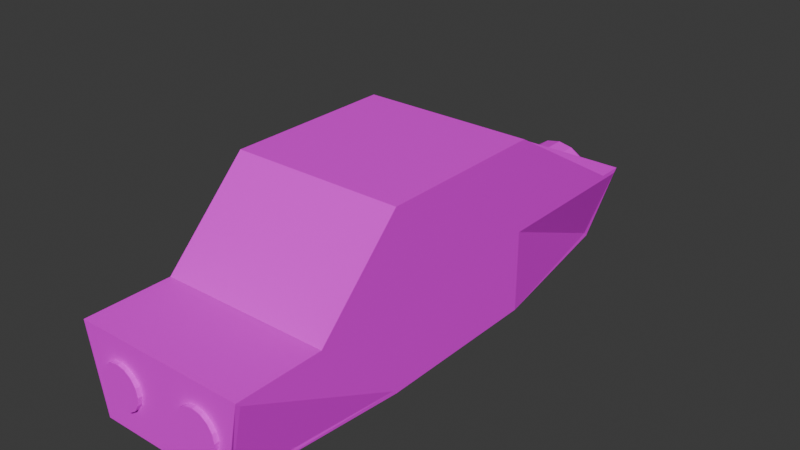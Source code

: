 # Source: car.blend  (saved by Blender 4.4.32; exported with 4.5.12 LTS)
import bpy
from mathutils import Matrix  # noqa: F401  (used for matrix-valued properties, if any)

bpy.ops.wm.read_factory_settings(use_empty=True)
scene = bpy.context.scene
scene.name = 'Scene'

# ---- collections
col_collection = bpy.data.collections.new('Collection'); scene.collection.children.link(col_collection)

# ---- images (referenced by path relative to the original .blend; pixels are not part of the script)
import os
ASSET_DIR = os.environ.get("B2B_ASSET_DIR", "")  # directory of the original .blend (textures are referenced by path, not embedded)
HERE = os.path.dirname(os.path.abspath(__file__))  # packed textures are extracted next to this script under _unpacked/

def load_image(name, relpath, width, height, colorspace="sRGB"):
    """Load a texture the original file referenced (path relative to the .blend, or extracted next to this script)."""
    p = next((c for c in (os.path.join(HERE, relpath), os.path.join(ASSET_DIR, relpath)) if relpath and os.path.exists(c)), "")
    if p:
        img = bpy.data.images.load(p, check_existing=True)
        img.name = name
    else:  # same state as the original file: an image datablock whose file is absent (Cycles renders it pink)
        img = bpy.data.images.new(name, width, height)
        img.source = "FILE"
        img.filepath = "//" + (relpath or name)
    img.colorspace_settings.name = colorspace
    return img
img_texture_01_black_png = load_image('texture_01_black.png', 'texture_01_black.png', 1024, 1024, 'sRGB')
img_holo_png = load_image('holo.png', 'holo.png', 1024, 1024, 'sRGB')
img_frame_4_png = load_image('frame_4.png', 'frame_4.png', 1024, 1024, 'sRGB')
img_texture_01_white_png = load_image('texture_01_white.png', 'texture_01_white.png', 1024, 1024, 'sRGB')

# ---- materials (node trees are filled in below, after node groups)
mat_base = bpy.data.materials.new('Base')
mat_base.alpha_threshold = 0.0
mat_base.roughness = 0.5
mat_base.line_color = (0.0, 0.0, 0.0, 1.0)
mat_window = bpy.data.materials.new('window')
mat_frame1 = bpy.data.materials.new('Frame1')
mat_light = bpy.data.materials.new('light')

# ---- material node trees
mat_base.use_nodes = True; mat_base.node_tree.nodes.clear()
_N = mat_base.node_tree.nodes; _L = mat_base.node_tree.links
n0 = _N.new('ShaderNodeOutputMaterial'); n0.name = 'Material Output'; n0.location = (300, 300)
n1 = _N.new('ShaderNodeBsdfPrincipled'); n1.name = 'Principled BSDF'; n1.location = (10, 300)
n1.inputs[3].default_value = 1.45
n2 = _N.new('ShaderNodeTexImage'); n2.name = '画像テクスチャ'; n2.location = (-280, 280)
n2.image = img_texture_01_black_png
_L.new(n1.outputs[0], n0.inputs[0])
_L.new(n2.outputs[0], n1.inputs[0])
n0.is_active_output = True
mat_window.use_nodes = True; mat_window.node_tree.nodes.clear()
_N = mat_window.node_tree.nodes; _L = mat_window.node_tree.links
n0 = _N.new('ShaderNodeBsdfPrincipled'); n0.name = 'プリンシプルBSDF'; n0.location = (10, 300)
n1 = _N.new('ShaderNodeOutputMaterial'); n1.name = 'マテリアル出力'; n1.location = (300, 300)
n2 = _N.new('ShaderNodeTexImage'); n2.name = '画像テクスチャ'; n2.location = (-280, 280)
n2.image = img_holo_png
_L.new(n0.outputs[0], n1.inputs[0])
_L.new(n2.outputs[0], n0.inputs[0])
n1.is_active_output = True
mat_frame1.use_nodes = True; mat_frame1.node_tree.nodes.clear()
_N = mat_frame1.node_tree.nodes; _L = mat_frame1.node_tree.links
n0 = _N.new('ShaderNodeBsdfPrincipled'); n0.name = 'プリンシプルBSDF'; n0.location = (10, 300)
n1 = _N.new('ShaderNodeOutputMaterial'); n1.name = 'マテリアル出力'; n1.location = (300, 300)
n2 = _N.new('ShaderNodeTexImage'); n2.name = '画像テクスチャ'; n2.location = (-280, 280)
n2.image = img_frame_4_png
_L.new(n0.outputs[0], n1.inputs[0])
_L.new(n2.outputs[0], n0.inputs[0])
n1.is_active_output = True
mat_light.use_nodes = True; mat_light.node_tree.nodes.clear()
_N = mat_light.node_tree.nodes; _L = mat_light.node_tree.links
n0 = _N.new('ShaderNodeBsdfPrincipled'); n0.name = 'プリンシプルBSDF'; n0.location = (10, 300)
n1 = _N.new('ShaderNodeOutputMaterial'); n1.name = 'マテリアル出力'; n1.location = (300, 300)
n2 = _N.new('ShaderNodeTexImage'); n2.name = '画像テクスチャ'; n2.location = (-280, 280)
n2.image = img_texture_01_white_png
_L.new(n0.outputs[0], n1.inputs[0])
_L.new(n2.outputs[0], n0.inputs[0])
n1.is_active_output = True

# ---- world
world_world = bpy.data.worlds.new('World'); scene.world = world_world
world_world.use_nodes = True; world_world.node_tree.nodes.clear()
_N = world_world.node_tree.nodes; _L = world_world.node_tree.links
n0 = _N.new('ShaderNodeOutputWorld'); n0.name = 'World Output'; n0.location = (300, 300)
n1 = _N.new('ShaderNodeBackground'); n1.name = 'Background'; n1.location = (10, 300)
n1.inputs[0].default_value = (0.05088, 0.05088, 0.05088, 1.0)
_L.new(n1.outputs[0], n0.inputs[0])
n0.is_active_output = True
world_world.color = (0.05088, 0.05088, 0.05088)
world_world.sun_shadow_jitter_overblur = 0.0

# ---- meshes
me_cube = bpy.data.meshes.new('Cube')
me_cube.from_pydata([(1.035, 0.95, 0.9646), (1.05, 1.0, -0.95), (1.035, -0.95, 0.9646), (1.05, -1.0, -0.95), (-1.043, 0.95, 0.9746), (-1.0, 1.0, -1.0), (-1.043, -0.95, 0.9746), (-1.0, -1.0, -1.0), (1.965, 0.95, 0.03536), (-2.657, -0.95, 0.02535), (1.965, -0.95, 0.03536), (-2.657, 0.95, 0.02535), (-0.95, -0.95, 1.0), (-1.0, -1.0, -1.0), (-0.95, 0.95, 1.0), (-0.95, 1.0, 0.05), (-0.95, -1.0, 0.05), (0.95, 0.95, 1.0), (0.95, 1.0, 0.05), (0.95, -0.95, 1.0), (0.95, -1.0, 0.05), (2.95, 0.95, 0.0), (2.95, 0.8071, -0.95), (2.95, -0.95, 0.0), (2.95, -0.8071, -0.95), (-2.95, 0.6785, -0.95), (-3.0, -0.6928, -0.95), (-2.95, 1.0, -0.05), (-2.95, -1.0, -0.05), (0.95, 1.0, 0.95), (0.95, -1.0, 0.95), (1.879, 1.0, 0.05), (1.879, -1.0, 0.05), (-0.95, -1.0, 0.95), (-0.95, 1.0, 0.95), (-2.7, -1.0, 0.0), (-2.516, 1.0, 0.05), (-2.516, -1.0, 0.05), (-1.05, -1.0, 0.9126), (-1.05, -1.0, 0.05), (-1.0, -1.0, 1.0), (1.05, -1.0, 0.05), (-1.0, -1.0, -0.05), (1.05, -1.0, 0.8793), (1.0, -1.0, 1.0), (2.05, -0.95, 0.0), (1.05, -1.0, -0.05), (-1.05, 1.0, 0.9126), (-1.05, 1.0, 0.05), (1.05, 1.0, 0.05), (1.05, 1.0, 0.8793), (-1.0, 1.0, 1.0), (-1.0, 1.0, -0.05), (1.0, 1.0, 1.0), (2.05, 0.95, 0.0), (1.05, 1.0, -0.05), (2.95, 1.0, -0.05), (2.95, -1.0, -0.05), (0.95, -1.0, -0.95), (1.0, -1.0, -1.0), (2.0, -1.0, 0.0), (0.95, -1.0, -0.05), (3.0, -0.95, -0.05), (3.0, -0.7571, -0.95), (1.0, -1.0, -1.0), (-1.0, -1.0, -0.95), (1.0, -1.0, 0.0), (-3.0, -0.95, -0.05), (-2.95, -0.7428, -0.95), (-1.0, -1.0, 0.0), (-2.75, -0.95, 0.0), (0.95, 1.0, -0.05), (2.0, 1.0, 0.0), (3.0, 0.95, -0.05), (3.0, 0.7571, -0.95), (1.0, 1.0, -1.0), (-1.0, 1.0, 0.0), (1.0, 1.0, 0.0), (-3.0, 0.95, -0.05), (-3.0, 0.6285, -0.95), (-2.75, 0.95, 0.0), (-1.0, 1.0, -0.95), (0.95, 1.0, -0.95), (3.0, 1.0, 0.0), (3.0, 0.8071, -1.0), (3.0, -1.0, 0.0), (3.0, -0.8071, -1.0), (-3.0, 0.6785, -1.0), (-2.95, 0.95, 0.0), (-3.0, -0.7428, -1.0), (-2.95, -0.95, 0.0), (-2.7, 1.0, 0.0), (-2.7, -1.0, 0.0), (-3.0, -1.0, 0.0), (-3.0, 1.0, 0.0)], [(64, 59), (7, 13), (92, 35)], [(9, 6, 4, 11), (8, 0, 2, 10), (54, 45, 23, 21), (17, 14, 12, 19), (74, 73, 62, 63), (60, 66, 46, 57, 85), (59, 75, 84, 86), (26, 67, 78, 79), (5, 7, 89, 87), (70, 80, 88, 90), (58, 61, 42, 65), (2, 0, 53, 44), (0, 8, 72, 53), (10, 2, 44, 60), (8, 10, 60, 72), (9, 11, 91, 92), (11, 4, 51, 91), (48, 36, 47), (14, 17, 53, 51), (44, 53, 17, 19), (50, 31, 49), (34, 29, 18, 15), (43, 41, 32), (14, 51, 40, 12), (9, 92, 40, 6), (12, 40, 44, 19), (38, 37, 39), (37, 38, 40, 92), (39, 37, 92, 69), (40, 38, 39, 69), (33, 16, 20, 30), (16, 33, 40, 69), (30, 20, 66, 44), (33, 30, 44, 40), (20, 16, 69, 66), (43, 32, 60, 44), (32, 41, 66, 60), (41, 43, 44, 66), (34, 15, 76, 51), (15, 18, 77, 76), (29, 34, 51, 53), (18, 29, 53, 77), (48, 47, 51, 76), (36, 48, 76, 91), (47, 36, 91, 51), (31, 50, 53, 72), (49, 31, 72, 77), (50, 49, 77, 53), (4, 6, 40, 51), (45, 54, 72, 60), (21, 23, 85, 83), (23, 45, 60, 85), (54, 21, 83, 72), (57, 24, 86, 85), (24, 3, 59, 86), (58, 65, 13, 64), (61, 58, 64, 66), (68, 28, 93, 89), (82, 81, 52, 71), (42, 61, 66, 69), (92, 93, 28, 42, 69), (65, 68, 89, 13), (46, 66, 64, 3), (57, 46, 3, 24), (22, 56, 83, 84), (1, 22, 84, 75), (55, 1, 75, 77), (71, 52, 76, 77), (27, 25, 87, 94), (25, 81, 5, 87), (25, 27, 52, 81), (94, 91, 76, 52, 27), (81, 82, 75, 5), (82, 71, 77, 75), (64, 13, 5, 75), (73, 74, 84, 83), (63, 62, 85, 86), (74, 63, 86, 84), (62, 73, 83, 85), (26, 79, 87, 89), (79, 78, 94, 87), (67, 26, 89, 93), (78, 67, 93, 94), (80, 70, 92, 91), (90, 88, 94, 93), (70, 90, 93, 92), (88, 80, 91, 94), (65, 42, 28, 68), (72, 83, 56, 55, 77), (56, 22, 1, 55)])
me_cube.polygons.foreach_set('material_index', [1, 1, 0, 1, 0, 2, 0, 0, 0, 0, 0, 2, 2, 2, 2, 2, 2, 1, 2, 2, 1, 1, 1, 2, 2, 2, 1, 2, 2, 2, 1, 2, 2, 2, 2, 2, 2, 2, 2, 2, 2, 2, 2, 2, 2, 2, 2, 2, 2, 2, 2, 2, 2, 2, 2, 2, 2, 2, 0, 2, 2, 2, 2, 0, 2, 2, 2, 2, 2, 2, 0, 2, 2, 2, 0, 2, 2, 2, 2, 2, 2, 2, 2, 2, 2, 2, 2, 0, 2, 0])
_uv = me_cube.uv_layers.new(name='UVMap')
_uv.uv.foreach_set('vector', [0.5032, 0.00625, 0.6218, 0.00625, 0.6218, 0.2437, 0.5032, 0.2437, 0.5044, 0.5063, 0.6206, 0.5063, 0.6206, 0.7438, 0.5044, 0.7438, 1.0, 0.00125, 1.0, 0.9987, 0.0, 0.9987, 0.0, 0.00125, 0.6891, 0.5062, 0.7484, 0.5063, 0.7484, 0.7437, 0.6891, 0.7437, 0.125, 0.0, 0.0, 1.0, 1.0, 1.0, 0.875, 0.0, 0.5, 0.75, 0.5, 0.8125, 0.0, 0.0, 0.4938, 0.7505, 0.5, 0.75, 0.375, 0.75, 0.375, 0.5, 0.375, 0.5, 0.375, 0.75, 2.98e-08, 0.375, 0.5, 0.375, 0.5, 0.0, 0.0, 0.0, 0.125, 0.5, 0.125, 0.75, 0.125, 0.75, 0.125, 0.5, 1.0, 0.0, 1.0, 1.0, 0.0, 1.0, 0.0, 0.0, 1.0, 1.0, 1.0, 0.0, 0.0, 0.0, 0.0, 1.0, 0.6206, 0.7438, 0.6206, 0.5063, 0.625, 0.5, 0.625, 0.75, 0.6206, 0.5063, 0.5044, 0.5063, 0.5, 0.5, 0.625, 0.5, 0.5044, 0.7438, 0.6206, 0.7438, 0.625, 0.75, 0.5, 0.75, 0.5044, 0.5063, 0.5044, 0.7438, 0.5, 0.75, 0.5, 0.5, 0.5032, 0.00625, 0.5032, 0.2437, 0.5, 0.25, 0.5, 0.0, 0.5032, 0.2437, 0.6218, 0.2437, 0.0, 0.0, 0.5, 0.25, 0.475, 0.3526, 0.475, 0.2448, 0.04371, 0.02911, 0.7484, 0.5063, 0.6891, 0.5062, 0.0, 0.0, 0.0, 0.0, 0.0, 0.0, 0.0, 0.0, 0.6891, 0.5062, 0.6891, 0.7437, 0.6099, 0.4956, 0.5063, 0.4956, 0.5063, 0.4437, 0.025, 0.01913, 0.025, 0.0215, 0.475, 0.4144, 0.475, 0.3574, 0.06036, 0.09495, 0.475, 0.7688, 0.475, 0.7169, 0.7484, 0.5063, 0.0, 0.0, 0.0, 0.0, 0.7484, 0.7437, 0.5032, 0.00625, 0.5, 0.0, 0.0, 0.0, 0.6218, 0.00625, 0.7484, 0.7437, 0.0, 0.0, 0.0, 0.0, 0.6891, 0.7437, 0.0, 0.0, 0.0, 0.0, 0.0, 0.0, 0.0, 0.0, 0.0, 0.0, 0.0, 0.0, 0.0, 0.0, 0.0, 0.0, 0.0, 0.0, 0.0, 0.0, 0.0, 0.0, 0.0, 0.0, 0.0, 0.0, 0.0, 0.0, 0.0, 0.0, 0.003007, 0.004887, 0.009493, 0.01543, 0.4655, 0.7564, 0.02199, 0.03574, 0.009493, 0.01543, 0.003007, 0.004887, 0.0, 0.0, 0.0, 0.0, 0.02199, 0.03574, 0.4655, 0.7564, 0.5, 0.8125, 0.0, 0.0, 0.003007, 0.004887, 0.02199, 0.03574, 0.0, 0.0, 0.0, 0.0, 0.4655, 0.7564, 0.009493, 0.01543, 0.0, 0.0, 0.5, 0.8125, 0.06036, 0.09495, 0.475, 0.7169, 0.5, 0.75, 0.0, 0.0, 0.475, 0.7169, 0.475, 0.7688, 0.5, 0.8125, 0.5, 0.75, 0.475, 0.7688, 0.06036, 0.09495, 0.0, 0.0, 0.5, 0.8125, 0.025, 0.01913, 0.475, 0.3574, 0.5, 0.375, 0.0, 0.0, 0.475, 0.3574, 0.475, 0.4144, 0.5, 0.4375, 0.5, 0.375, 0.025, 0.0215, 0.025, 0.01913, 0.0, 0.0, 0.0, 0.0, 0.475, 0.4144, 0.025, 0.0215, 0.0, 0.0, 0.5, 0.4375, 0.475, 0.3526, 0.04371, 0.02911, 0.0, 0.0, 0.5, 0.375, 0.475, 0.2448, 0.475, 0.3526, 0.5, 0.375, 0.5, 0.25, 0.04371, 0.02911, 0.475, 0.2448, 0.5, 0.25, 0.0, 0.0, 0.5063, 0.4956, 0.6099, 0.4956, 0.625, 0.5, 0.5, 0.5, 0.5063, 0.4437, 0.5063, 0.4956, 0.5, 0.5, 0.5, 0.4375, 0.6099, 0.4956, 0.5063, 0.4437, 0.5, 0.4375, 0.625, 0.5, 0.6218, 0.2437, 0.6218, 0.00625, 0.0, 0.0, 0.0, 0.0, 0.5, 0.7437, 0.5, 0.5063, 0.5, 0.5, 0.5, 0.75, 0.5, 0.5063, 0.5, 0.7437, 0.5, 0.75, 0.5, 0.5, 0.5, 0.7437, 0.5, 0.7437, 0.5, 0.75, 0.5, 0.75, 0.5, 0.5063, 0.5, 0.5063, 0.5, 0.5, 0.5, 0.5, 0.4938, 0.7505, 0.3812, 0.7514, 0.375, 0.75, 0.5, 0.75, 0.3812, 0.7514, 0.3812, 0.8125, 0.375, 0.8125, 0.375, 0.75, 0.3181, 0.7479, 0.2463, 0.7093, 0.25, 0.75, 0.3125, 0.75, 0.4817, 0.7943, 0.3181, 0.7479, 0.3125, 0.75, 0.5, 0.8125, 0.3727, 0.01398, 0.4375, 0.004856, 0.5, 0.0, 0.375, 0.0, 1.0, 1.0, -1.907e-06, 1.0, -1.907e-06, 4.768e-07, 1.0, 4.768e-07, 0.02283, 0.04218, 0.4817, 0.7943, 0.5, 0.8125, 0.0, 0.0, 0.0, 0.0, 0.5, 0.0, 0.4375, 0.004856, 0.02283, 0.04218, 0.0, 0.0, 0.2463, 0.7093, 0.3727, 0.01398, 0.375, 0.0, 0.25, 0.75, 0.0, 0.0, 0.5, 0.8125, 0.3125, 0.75, 0.0, 0.0, 1.0, 1.0, 0.0, 1.0, 0.0, 0.0, 1.0, 0.0, 0.3812, 0.4948, 0.4938, 0.4949, 0.5, 0.5, 0.375, 0.5, 0.003125, -0.001865, 1.0, 0.0, 0.9969, 1.0, -0.003125, 1.001, 0.4938, 0.4429, 0.3813, 0.4975, 0.375, 0.5, 0.5, 0.4375, 0.4923, 0.4395, 0.4836, 0.3801, 0.5, 0.375, 0.5, 0.4375, 0.4815, 0.2627, 0.1439, 0.4881, 0.125, 0.5, 0.5, 0.25, 0.1439, 0.4881, 0.1473, 0.493, 0.125, 0.5, 0.125, 0.5, 1.0, 1.0, 1.0, 0.0, 0.0, 0.0, 0.0, 1.0, 0.5, 0.25, 0.5, 0.25, 0.5, 0.375, 0.4836, 0.3801, 0.4815, 0.2627, 0.1473, 0.493, 0.3768, 0.4964, 0.375, 0.5, 0.125, 0.5, 0.3768, 0.4964, 0.4923, 0.4395, 0.5, 0.4375, 0.375, 0.5, 0.3125, 0.75, 0.25, 0.75, 0.125, 0.5, 0.375, 0.5, 0.4937, 0.5062, 0.3812, 0.5062, 0.375, 0.5, 0.5, 0.5, 0.3812, 0.7437, 0.4937, 0.7437, 0.5, 0.75, 0.375, 0.75, 0.3812, 0.5062, 0.3812, 0.7437, 0.375, 0.75, 0.375, 0.5, 0.4937, 0.7437, 0.4937, 0.5062, 0.5, 0.5, 0.5, 0.75, 0.3812, 0.00625, 0.3812, 0.2437, 0.375, 0.25, 0.375, 0.0, 0.3812, 0.2437, 0.4937, 0.2437, 0.5, 0.25, 0.375, 0.25, 0.4937, 0.00625, 0.3812, 0.00625, 0.375, 0.0, 0.5, 0.0, 0.4937, 0.2437, 0.4937, 0.00625, 0.5, 0.0, 0.5, 0.25, 0.5, 0.2437, 0.5, 0.00625, 0.5, 0.0, 0.5, 0.25, 0.5, 0.00625, 0.5, 0.2437, 0.5, 0.25, 0.5, 0.0, 0.5, 0.00625, 0.5, 0.00625, 0.5, 0.0, 0.5, 0.0, 0.5, 0.2437, 0.5, 0.2437, 0.5, 0.25, 0.5, 0.25, 0.0, 1.0, 0.0, 0.0, 1.0, 0.0, 1.0, 1.0, 0.5, 0.5, 0.5, 0.5, 0.4938, 0.4949, 0.4938, 0.4429, 0.5, 0.4375, 1.0, 0.9994, 1.788e-07, 0.9989, 1.788e-07, 0.0006071, 1.0, 0.0006071])
me_cube.materials.append(mat_base)
me_cube.materials.append(mat_window)
me_cube.materials.append(mat_frame1)
me_cube.materials.append(mat_light)
me_cube.use_mirror_vertex_groups = False
me_cube.update()
me_x = bpy.data.meshes.new('円柱')
me_x.from_pydata([(6.955e-09, 0.3368, -0.8), (0.0, 0.5, 0.5), (0.1289, 0.3111, -0.8), (0.1913, 0.4619, 0.5), (0.2381, 0.2381, -0.8), (0.3536, 0.3536, 0.5), (0.3111, 0.1289, -0.8), (0.4619, 0.1913, 0.5), (0.3368, 1.035e-09, -0.8), (0.5, 0.0, 0.5), (0.3111, -0.1289, -0.8), (0.4619, -0.1913, 0.5), (0.2381, -0.2381, -0.8), (0.3536, -0.3536, 0.5), (0.1289, -0.3111, -0.8), (0.1913, -0.4619, 0.5), (6.955e-09, -0.3368, -0.8), (0.0, -0.5, 0.5), (-0.1289, -0.3111, -0.8), (-0.1913, -0.4619, 0.5), (-0.2381, -0.2381, -0.8), (-0.3536, -0.3536, 0.5), (-0.3111, -0.1289, -0.8), (-0.4619, -0.1913, 0.5), (-0.3368, 1.035e-09, -0.8), (-0.5, 0.0, 0.5), (-0.3111, 0.1289, -0.8), (-0.4619, 0.1913, 0.5), (-0.2381, 0.2381, -0.8), (-0.3536, 0.3536, 0.5), (-0.1289, 0.3111, -0.8), (-0.1913, 0.4619, 0.5), (0.0, 0.5, -0.5), (0.1913, 0.4619, -0.5), (0.3536, 0.3536, -0.5), (0.4619, 0.1913, -0.5), (0.5, 0.0, -0.5), (0.4619, -0.1913, -0.5), (0.3536, -0.3536, -0.5), (0.1913, -0.4619, -0.5), (0.0, -0.5, -0.5), (-0.1913, -0.4619, -0.5), (-0.3536, -0.3536, -0.5), (-0.4619, -0.1913, -0.5), (-0.5, 0.0, -0.5), (-0.4619, 0.1913, -0.5), (-0.3536, 0.3536, -0.5), (-0.1913, 0.4619, -0.5)], [], [(32, 1, 3, 33), (33, 3, 5, 34), (34, 5, 7, 35), (35, 7, 9, 36), (36, 9, 11, 37), (37, 11, 13, 38), (38, 13, 15, 39), (39, 15, 17, 40), (40, 17, 19, 41), (41, 19, 21, 42), (42, 21, 23, 43), (43, 23, 25, 44), (44, 25, 27, 45), (45, 27, 29, 46), (3, 1, 31, 29, 27, 25, 23, 21, 19, 17, 15, 13, 11, 9, 7, 5), (46, 29, 31, 47), (47, 31, 1, 32), (2, 0, 32, 33), (4, 2, 33, 34), (6, 4, 34, 35), (8, 6, 35, 36), (10, 8, 36, 37), (12, 10, 37, 38), (14, 12, 38, 39), (16, 14, 39, 40), (18, 16, 40, 41), (20, 18, 41, 42), (22, 20, 42, 43), (24, 22, 43, 44), (26, 24, 44, 45), (28, 26, 45, 46), (30, 28, 46, 47), (0, 30, 47, 32)])
_uv = me_x.uv_layers.new(name='UVマップ')
_uv.uv.foreach_set('vector', [1.0, 0.5, 1.0, 1.0, 0.9375, 1.0, 0.9375, 0.5, 0.9375, 0.5, 0.9375, 1.0, 0.875, 1.0, 0.875, 0.5, 0.875, 0.5, 0.875, 1.0, 0.8125, 1.0, 0.8125, 0.5, 0.8125, 0.5, 0.8125, 1.0, 0.75, 1.0, 0.75, 0.5, 0.75, 0.5, 0.75, 1.0, 0.6875, 1.0, 0.6875, 0.5, 0.6875, 0.5, 0.6875, 1.0, 0.625, 1.0, 0.625, 0.5, 0.625, 0.5, 0.625, 1.0, 0.5625, 1.0, 0.5625, 0.5, 0.5625, 0.5, 0.5625, 1.0, 0.5, 1.0, 0.5, 0.5, 0.5, 0.5, 0.5, 1.0, 0.4375, 1.0, 0.4375, 0.5, 0.4375, 0.5, 0.4375, 1.0, 0.375, 1.0, 0.375, 0.5, 0.375, 0.5, 0.375, 1.0, 0.3125, 1.0, 0.3125, 0.5, 0.3125, 0.5, 0.3125, 1.0, 0.25, 1.0, 0.25, 0.5, 0.25, 0.5, 0.25, 1.0, 0.1875, 1.0, 0.1875, 0.5, 0.1875, 0.5, 0.1875, 1.0, 0.125, 1.0, 0.125, 0.5, 0.3418, 0.4717, 0.25, 0.49, 0.1582, 0.4717, 0.08029, 0.4197, 0.02827, 0.3418, 0.01, 0.25, 0.02827, 0.1582, 0.08029, 0.08029, 0.1582, 0.02827, 0.25, 0.01, 0.3418, 0.02827, 0.4197, 0.08029, 0.4717, 0.1582, 0.49, 0.25, 0.4717, 0.3418, 0.4197, 0.4197, 0.125, 0.5, 0.125, 1.0, 0.0625, 1.0, 0.0625, 0.5, 0.0625, 0.5, 0.0625, 1.0, 0.0, 1.0, 0.0, 0.5, 0.8325, 0.4491, 0.75, 0.4655, 0.75, 0.49, 0.8418, 0.4717, 0.9024, 0.4024, 0.8325, 0.4491, 0.8418, 0.4717, 0.9197, 0.4197, 0.9491, 0.3325, 0.9024, 0.4024, 0.9197, 0.4197, 0.9717, 0.3418, 0.9655, 0.25, 0.9491, 0.3325, 0.9717, 0.3418, 0.99, 0.25, 0.9491, 0.1675, 0.9655, 0.25, 0.99, 0.25, 0.9717, 0.1582, 0.9024, 0.0976, 0.9491, 0.1675, 0.9717, 0.1582, 0.9197, 0.08029, 0.8325, 0.05088, 0.9024, 0.0976, 0.9197, 0.08029, 0.8418, 0.02827, 0.75, 0.03447, 0.8325, 0.05088, 0.8418, 0.02827, 0.75, 0.01, 0.6675, 0.05088, 0.75, 0.03447, 0.75, 0.01, 0.6582, 0.02827, 0.5976, 0.0976, 0.6675, 0.05088, 0.6582, 0.02827, 0.5803, 0.08029, 0.5509, 0.1675, 0.5976, 0.0976, 0.5803, 0.08029, 0.5283, 0.1582, 0.5345, 0.25, 0.5509, 0.1675, 0.5283, 0.1582, 0.51, 0.25, 0.5509, 0.3325, 0.5345, 0.25, 0.51, 0.25, 0.5283, 0.3418, 0.5976, 0.4024, 0.5509, 0.3325, 0.5283, 0.3418, 0.5803, 0.4197, 0.6675, 0.4491, 0.5976, 0.4024, 0.5803, 0.4197, 0.6582, 0.4717, 0.75, 0.4655, 0.6675, 0.4491, 0.6582, 0.4717, 0.75, 0.49])
me_x.materials.append(mat_frame1)
me_x.update()
me_001 = bpy.data.meshes.new('円柱.001')
me_001.from_pydata([(0.0, 0.25, -0.25), (0.0, 0.25, 0.25), (0.09567, 0.231, -0.25), (0.09567, 0.231, 0.25), (0.1768, 0.1768, -0.25), (0.1768, 0.1768, 0.25), (0.231, 0.09567, -0.25), (0.231, 0.09567, 0.25), (0.25, 0.0, -0.25), (0.25, 0.0, 0.25), (0.231, -0.09567, -0.25), (0.231, -0.09567, 0.25), (0.1768, -0.1768, -0.25), (0.1768, -0.1768, 0.25), (0.09567, -0.231, -0.25), (0.09567, -0.231, 0.25), (0.0, -0.25, -0.25), (0.0, -0.25, 0.25), (-0.09567, -0.231, -0.25), (-0.09567, -0.231, 0.25), (-0.1768, -0.1768, -0.25), (-0.1768, -0.1768, 0.25), (-0.231, -0.09567, -0.25), (-0.231, -0.09567, 0.25), (-0.25, 0.0, -0.25), (-0.25, 0.0, 0.25), (-0.231, 0.09567, -0.25), (-0.231, 0.09567, 0.25), (-0.1768, 0.1768, -0.25), (-0.1768, 0.1768, 0.25), (-0.09567, 0.231, -0.25), (-0.09567, 0.231, 0.25)], [], [(0, 1, 3, 2), (2, 3, 5, 4), (4, 5, 7, 6), (6, 7, 9, 8), (8, 9, 11, 10), (10, 11, 13, 12), (12, 13, 15, 14), (14, 15, 17, 16), (16, 17, 19, 18), (18, 19, 21, 20), (20, 21, 23, 22), (22, 23, 25, 24), (24, 25, 27, 26), (26, 27, 29, 28), (3, 1, 31, 29, 27, 25, 23, 21, 19, 17, 15, 13, 11, 9, 7, 5), (28, 29, 31, 30), (30, 31, 1, 0), (0, 2, 4, 6, 8, 10, 12, 14, 16, 18, 20, 22, 24, 26, 28, 30)])
_uv = me_001.uv_layers.new(name='UVマップ')
_uv.uv.foreach_set('vector', [1.0, 0.5, 1.0, 1.0, 0.9375, 1.0, 0.9375, 0.5, 0.9375, 0.5, 0.9375, 1.0, 0.875, 1.0, 0.875, 0.5, 0.875, 0.5, 0.875, 1.0, 0.8125, 1.0, 0.8125, 0.5, 0.8125, 0.5, 0.8125, 1.0, 0.75, 1.0, 0.75, 0.5, 0.75, 0.5, 0.75, 1.0, 0.6875, 1.0, 0.6875, 0.5, 0.6875, 0.5, 0.6875, 1.0, 0.625, 1.0, 0.625, 0.5, 0.625, 0.5, 0.625, 1.0, 0.5625, 1.0, 0.5625, 0.5, 0.5625, 0.5, 0.5625, 1.0, 0.5, 1.0, 0.5, 0.5, 0.5, 0.5, 0.5, 1.0, 0.4375, 1.0, 0.4375, 0.5, 0.4375, 0.5, 0.4375, 1.0, 0.375, 1.0, 0.375, 0.5, 0.375, 0.5, 0.375, 1.0, 0.3125, 1.0, 0.3125, 0.5, 0.3125, 0.5, 0.3125, 1.0, 0.25, 1.0, 0.25, 0.5, 0.25, 0.5, 0.25, 1.0, 0.1875, 1.0, 0.1875, 0.5, 0.1875, 0.5, 0.1875, 1.0, 0.125, 1.0, 0.125, 0.5, 0.3418, 0.4717, 0.25, 0.49, 0.1582, 0.4717, 0.08029, 0.4197, 0.02827, 0.3418, 0.01, 0.25, 0.02827, 0.1582, 0.08029, 0.08029, 0.1582, 0.02827, 0.25, 0.01, 0.3418, 0.02827, 0.4197, 0.08029, 0.4717, 0.1582, 0.49, 0.25, 0.4717, 0.3418, 0.4197, 0.4197, 0.125, 0.5, 0.125, 1.0, 0.0625, 1.0, 0.0625, 0.5, 0.0625, 0.5, 0.0625, 1.0, 0.0, 1.0, 0.0, 0.5, 0.75, 0.49, 0.8418, 0.4717, 0.9197, 0.4197, 0.9717, 0.3418, 0.99, 0.25, 0.9717, 0.1582, 0.9197, 0.08029, 0.8418, 0.02827, 0.75, 0.01, 0.6582, 0.02827, 0.5803, 0.08029, 0.5283, 0.1582, 0.51, 0.25, 0.5283, 0.3418, 0.5803, 0.4197, 0.6582, 0.4717])
me_001.materials.append(mat_light)
me_001.update()
me_002 = bpy.data.meshes.new('円柱.002')
me_002.from_pydata([(0.0, 0.25, -0.25), (0.0, 0.25, 0.25), (0.09567, 0.231, -0.25), (0.09567, 0.231, 0.25), (0.1768, 0.1768, -0.25), (0.1768, 0.1768, 0.25), (0.231, 0.09567, -0.25), (0.231, 0.09567, 0.25), (0.25, 0.0, -0.25), (0.25, 0.0, 0.25), (0.231, -0.09567, -0.25), (0.231, -0.09567, 0.25), (0.1768, -0.1768, -0.25), (0.1768, -0.1768, 0.25), (0.09567, -0.231, -0.25), (0.09567, -0.231, 0.25), (0.0, -0.25, -0.25), (0.0, -0.25, 0.25), (-0.09567, -0.231, -0.25), (-0.09567, -0.231, 0.25), (-0.1768, -0.1768, -0.25), (-0.1768, -0.1768, 0.25), (-0.231, -0.09567, -0.25), (-0.231, -0.09567, 0.25), (-0.25, 0.0, -0.25), (-0.25, 0.0, 0.25), (-0.231, 0.09567, -0.25), (-0.231, 0.09567, 0.25), (-0.1768, 0.1768, -0.25), (-0.1768, 0.1768, 0.25), (-0.09567, 0.231, -0.25), (-0.09567, 0.231, 0.25)], [], [(0, 1, 3, 2), (2, 3, 5, 4), (4, 5, 7, 6), (6, 7, 9, 8), (8, 9, 11, 10), (10, 11, 13, 12), (12, 13, 15, 14), (14, 15, 17, 16), (16, 17, 19, 18), (18, 19, 21, 20), (20, 21, 23, 22), (22, 23, 25, 24), (24, 25, 27, 26), (26, 27, 29, 28), (3, 1, 31, 29, 27, 25, 23, 21, 19, 17, 15, 13, 11, 9, 7, 5), (28, 29, 31, 30), (30, 31, 1, 0), (0, 2, 4, 6, 8, 10, 12, 14, 16, 18, 20, 22, 24, 26, 28, 30)])
_uv = me_002.uv_layers.new(name='UVマップ')
_uv.uv.foreach_set('vector', [1.0, 0.5, 1.0, 1.0, 0.9375, 1.0, 0.9375, 0.5, 0.9375, 0.5, 0.9375, 1.0, 0.875, 1.0, 0.875, 0.5, 0.875, 0.5, 0.875, 1.0, 0.8125, 1.0, 0.8125, 0.5, 0.8125, 0.5, 0.8125, 1.0, 0.75, 1.0, 0.75, 0.5, 0.75, 0.5, 0.75, 1.0, 0.6875, 1.0, 0.6875, 0.5, 0.6875, 0.5, 0.6875, 1.0, 0.625, 1.0, 0.625, 0.5, 0.625, 0.5, 0.625, 1.0, 0.5625, 1.0, 0.5625, 0.5, 0.5625, 0.5, 0.5625, 1.0, 0.5, 1.0, 0.5, 0.5, 0.5, 0.5, 0.5, 1.0, 0.4375, 1.0, 0.4375, 0.5, 0.4375, 0.5, 0.4375, 1.0, 0.375, 1.0, 0.375, 0.5, 0.375, 0.5, 0.375, 1.0, 0.3125, 1.0, 0.3125, 0.5, 0.3125, 0.5, 0.3125, 1.0, 0.25, 1.0, 0.25, 0.5, 0.25, 0.5, 0.25, 1.0, 0.1875, 1.0, 0.1875, 0.5, 0.1875, 0.5, 0.1875, 1.0, 0.125, 1.0, 0.125, 0.5, 0.3418, 0.4717, 0.25, 0.49, 0.1582, 0.4717, 0.08029, 0.4197, 0.02827, 0.3418, 0.01, 0.25, 0.02827, 0.1582, 0.08029, 0.08029, 0.1582, 0.02827, 0.25, 0.01, 0.3418, 0.02827, 0.4197, 0.08029, 0.4717, 0.1582, 0.49, 0.25, 0.4717, 0.3418, 0.4197, 0.4197, 0.125, 0.5, 0.125, 1.0, 0.0625, 1.0, 0.0625, 0.5, 0.0625, 0.5, 0.0625, 1.0, 0.0, 1.0, 0.0, 0.5, 0.75, 0.49, 0.8418, 0.4717, 0.9197, 0.4197, 0.9717, 0.3418, 0.99, 0.25, 0.9717, 0.1582, 0.9197, 0.08029, 0.8418, 0.02827, 0.75, 0.01, 0.6582, 0.02827, 0.5803, 0.08029, 0.5283, 0.1582, 0.51, 0.25, 0.5283, 0.3418, 0.5803, 0.4197, 0.6582, 0.4717])
me_002.materials.append(mat_light)
me_002.update()

# ---- objects
ob_cube = bpy.data.objects.new('Cube', me_cube)
ob_x = bpy.data.objects.new('円柱', me_x)
ob_001 = bpy.data.objects.new('円柱.001', me_001)
ob_002 = bpy.data.objects.new('円柱.002', me_002)

# ---- transforms, parenting, visibility, modifiers, constraints
ob_cube.location = (0.0, 0.0, 0.0)
ob_cube.rotation_euler = (0.0, -0.0, -1.571)
ob_cube.scale = (1.555, 1.555, 1.555)
ob_cube.lock_rotations_4d = False
ob_cube.empty_display_type = 'ARROWS'
ob_cube.lineart.crease_threshold = 0.0
ob_x.parent = ob_cube
ob_x.location = (-3.0, 0.0, -0.5)
ob_x.rotation_euler = (0.0, 1.571, 0.0)
ob_x.scale = (0.9003, 0.9003, 0.6926)
ob_001.parent = ob_cube
ob_001.location = (2.8, 0.5, -0.5)
ob_001.rotation_euler = (0.0, 1.571, 0.0)
ob_002.parent = ob_cube
ob_002.location = (2.8, -0.5, -0.5)
ob_002.rotation_euler = (0.0, 1.571, 0.0)

# ---- collection membership
col_collection.objects.link(ob_cube)
col_collection.objects.link(ob_x)
col_collection.objects.link(ob_001)
col_collection.objects.link(ob_002)

# ---- scene / render settings (as saved in the file)
scene.frame_start = 1; scene.frame_end = 250; scene.frame_set(1)
scene.render.engine = 'BLENDER_EEVEE_NEXT'
bpy.context.view_layer.update()

# ---- added for rendering (the .blend has no active camera and no usable light): camera, sun
cam_auto = bpy.data.cameras.new('AutoCamera')
cam_auto.lens = 50.0
cam_auto.sensor_width = 36.0
cam_auto.clip_end = 1000.0
ob_auto_camera = bpy.data.objects.new('AutoCamera', cam_auto)
scene.collection.objects.link(ob_auto_camera)
ob_auto_camera.location = (10.336, -12.0113, 8.26879)
ob_auto_camera.rotation_euler = (1.09748, -7.21219e-08, 0.694738)
scene.camera = ob_auto_camera
light_auto_sun = bpy.data.lights.new('AutoSun', 'SUN')
light_auto_sun.energy = 3.0
light_auto_sun.angle = 0.0523599
ob_auto_sun = bpy.data.objects.new('AutoSun', light_auto_sun)
scene.collection.objects.link(ob_auto_sun)
ob_auto_sun.rotation_euler = (0.872665, 0.174533, 0.523599)
bpy.context.view_layer.update()
